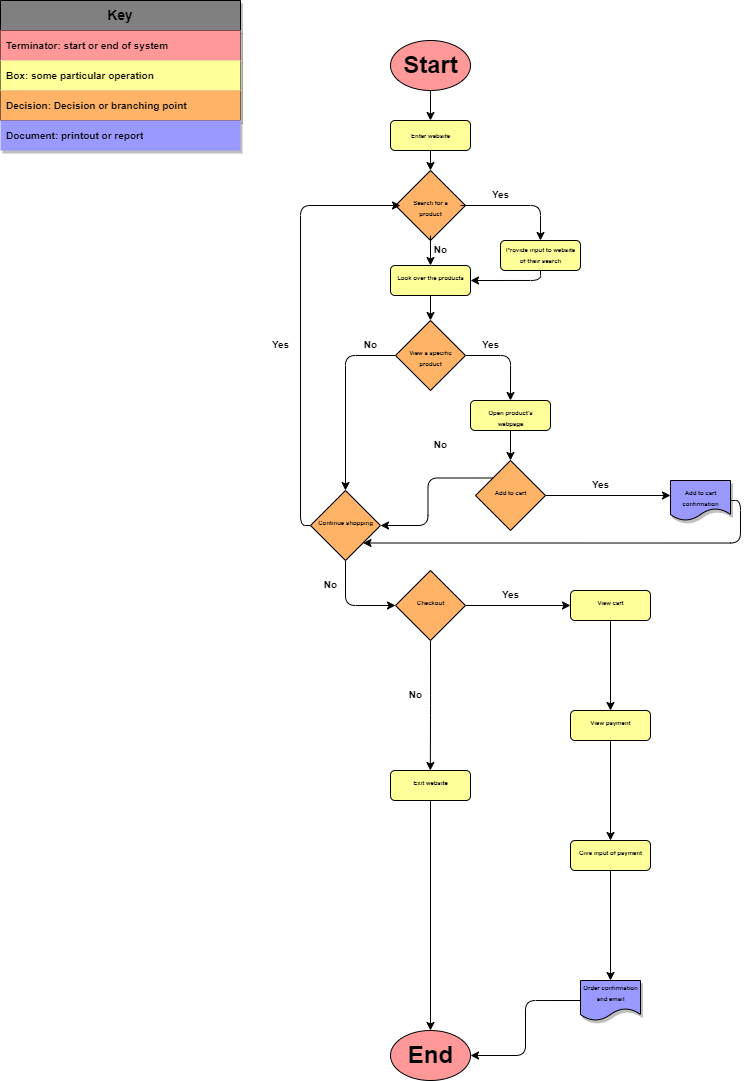

The diagram above was exported from draw.io. Its source (the exported page's mxGraphModel, read from the mxfile embedded in the PNG):
<mxGraphModel dx="839" dy="537" grid="0" gridSize="10" guides="1" tooltips="1" connect="1" arrows="1" fold="1" page="1" pageScale="1" pageWidth="850" pageHeight="1100" background="#ffffff" math="0" shadow="0">
  <root>
    <mxCell id="0" />
    <mxCell id="1" parent="0" />
    <mxCell id="11" style="edgeStyle=orthogonalEdgeStyle;html=1;exitX=0.5;exitY=1;exitDx=0;exitDy=0;entryX=0.5;entryY=0;entryDx=0;entryDy=0;fontSize=18;fontColor=#000000;strokeColor=#000000;" edge="1" parent="1" source="2" target="9">
      <mxGeometry relative="1" as="geometry" />
    </mxCell>
    <mxCell id="2" value="" style="ellipse;whiteSpace=wrap;html=1;fillColor=#FF9999;" vertex="1" parent="1">
      <mxGeometry x="390" y="40" width="80" height="50" as="geometry" />
    </mxCell>
    <mxCell id="7" value="Start" style="text;html=1;fontSize=24;fontStyle=1;verticalAlign=middle;align=center;fontColor=#000000;" vertex="1" parent="1">
      <mxGeometry x="380" y="45" width="100" height="40" as="geometry" />
    </mxCell>
    <mxCell id="9" value="" style="rounded=1;whiteSpace=wrap;html=1;fontColor=#000000;fillColor=#FFFF99;" vertex="1" parent="1">
      <mxGeometry x="390" y="120" width="80" height="30" as="geometry" />
    </mxCell>
    <mxCell id="15" style="edgeStyle=orthogonalEdgeStyle;html=1;exitX=0.5;exitY=1;exitDx=0;exitDy=0;entryX=0.5;entryY=0;entryDx=0;entryDy=0;fontSize=6;fontColor=#000000;strokeColor=#000000;" edge="1" parent="1" source="10" target="12">
      <mxGeometry relative="1" as="geometry" />
    </mxCell>
    <mxCell id="10" value="&lt;font style=&quot;font-size: 6px;&quot;&gt;Enter website&lt;/font&gt;" style="text;html=1;fontSize=24;fontStyle=1;verticalAlign=middle;align=center;fontColor=#000000;" vertex="1" parent="1">
      <mxGeometry x="380" y="110" width="100" height="40" as="geometry" />
    </mxCell>
    <mxCell id="12" value="" style="rhombus;whiteSpace=wrap;html=1;fontSize=18;fontColor=#000000;fillColor=#FFB366;" vertex="1" parent="1">
      <mxGeometry x="395" y="170" width="70" height="70" as="geometry" />
    </mxCell>
    <mxCell id="30" style="edgeStyle=orthogonalEdgeStyle;html=1;exitX=0.5;exitY=1;exitDx=0;exitDy=0;entryX=0.5;entryY=0;entryDx=0;entryDy=0;strokeColor=#000000;fontSize=9;fontColor=#000000;" edge="1" parent="1" source="13" target="19">
      <mxGeometry relative="1" as="geometry" />
    </mxCell>
    <mxCell id="45" style="edgeStyle=orthogonalEdgeStyle;html=1;exitX=1;exitY=0.5;exitDx=0;exitDy=0;entryX=0.5;entryY=0;entryDx=0;entryDy=0;strokeColor=#000000;fontSize=8;fontColor=#000000;" edge="1" parent="1" source="13" target="22">
      <mxGeometry relative="1" as="geometry" />
    </mxCell>
    <mxCell id="13" value="&lt;p style=&quot;line-height: 20%;&quot;&gt;&lt;font style=&quot;font-size: 6px;&quot;&gt;Search for a&lt;br&gt;product&lt;/font&gt;&lt;/p&gt;" style="text;html=1;fontSize=24;fontStyle=1;verticalAlign=middle;align=center;fontColor=#000000;" vertex="1" parent="1">
      <mxGeometry x="400" y="175" width="60" height="60" as="geometry" />
    </mxCell>
    <mxCell id="19" value="" style="rounded=1;whiteSpace=wrap;html=1;fontColor=#000000;fillColor=#FFFF99;" vertex="1" parent="1">
      <mxGeometry x="390" y="265" width="80" height="30" as="geometry" />
    </mxCell>
    <mxCell id="44" style="edgeStyle=orthogonalEdgeStyle;html=1;exitX=0.5;exitY=1;exitDx=0;exitDy=0;entryX=1;entryY=0.5;entryDx=0;entryDy=0;strokeColor=#000000;fontSize=8;fontColor=#000000;" edge="1" parent="1" source="22" target="19">
      <mxGeometry relative="1" as="geometry" />
    </mxCell>
    <mxCell id="22" value="" style="rounded=1;whiteSpace=wrap;html=1;fontColor=#000000;fillColor=#FFFF99;" vertex="1" parent="1">
      <mxGeometry x="500" y="240" width="80" height="30" as="geometry" />
    </mxCell>
    <mxCell id="26" value="&lt;p style=&quot;line-height: 20%;&quot;&gt;&lt;font style=&quot;&quot;&gt;&lt;font style=&quot;font-size: 6px;&quot;&gt;Provide input to website&lt;br&gt;of their search&lt;br&gt;&lt;/font&gt;&lt;br&gt;&lt;/font&gt;&lt;/p&gt;" style="text;html=1;fontSize=24;fontStyle=1;verticalAlign=middle;align=center;fontColor=#000000;" vertex="1" parent="1">
      <mxGeometry x="490" y="235" width="100" height="40" as="geometry" />
    </mxCell>
    <mxCell id="39" style="edgeStyle=orthogonalEdgeStyle;html=1;exitX=0.5;exitY=1;exitDx=0;exitDy=0;strokeColor=#000000;fontSize=9;fontColor=#000000;" edge="1" parent="1" source="29" target="37">
      <mxGeometry relative="1" as="geometry" />
    </mxCell>
    <mxCell id="29" value="&lt;p style=&quot;line-height: 20%;&quot;&gt;&lt;font style=&quot;font-size: 6px;&quot;&gt;Look over the products&lt;/font&gt;&lt;/p&gt;" style="text;html=1;fontSize=24;fontStyle=1;verticalAlign=middle;align=center;fontColor=#000000;" vertex="1" parent="1">
      <mxGeometry x="380" y="255" width="100" height="40" as="geometry" />
    </mxCell>
    <mxCell id="31" value="&lt;font style=&quot;font-size: 10px;&quot;&gt;Yes&lt;/font&gt;" style="text;html=1;fontSize=24;fontStyle=1;verticalAlign=middle;align=center;fontColor=#000000;" vertex="1" parent="1">
      <mxGeometry x="450" y="170" width="100" height="40" as="geometry" />
    </mxCell>
    <mxCell id="34" value="&lt;font style=&quot;font-size: 10px;&quot;&gt;No&lt;/font&gt;" style="text;html=1;fontSize=24;fontStyle=1;verticalAlign=middle;align=center;fontColor=#000000;" vertex="1" parent="1">
      <mxGeometry x="390" y="225" width="100" height="40" as="geometry" />
    </mxCell>
    <mxCell id="50" style="edgeStyle=orthogonalEdgeStyle;html=1;exitX=1;exitY=0.5;exitDx=0;exitDy=0;entryX=0.5;entryY=0;entryDx=0;entryDy=0;strokeColor=#000000;fontSize=8;fontColor=#000000;" edge="1" parent="1" source="37" target="49">
      <mxGeometry relative="1" as="geometry" />
    </mxCell>
    <mxCell id="51" style="edgeStyle=orthogonalEdgeStyle;html=1;exitX=0;exitY=0.5;exitDx=0;exitDy=0;entryX=0.5;entryY=0;entryDx=0;entryDy=0;strokeColor=#000000;fontSize=8;fontColor=#000000;" edge="1" parent="1" source="37" target="48">
      <mxGeometry relative="1" as="geometry" />
    </mxCell>
    <mxCell id="37" value="" style="rhombus;whiteSpace=wrap;html=1;fontSize=18;fontColor=#000000;fillColor=#FFB366;" vertex="1" parent="1">
      <mxGeometry x="395" y="320" width="70" height="70" as="geometry" />
    </mxCell>
    <mxCell id="40" value="&lt;p style=&quot;line-height: 20%;&quot;&gt;&lt;font style=&quot;font-size: 6px;&quot;&gt;View a specific &lt;br&gt;product&lt;/font&gt;&lt;/p&gt;" style="text;html=1;fontSize=24;fontStyle=1;verticalAlign=middle;align=center;fontColor=#000000;" vertex="1" parent="1">
      <mxGeometry x="380" y="335" width="100" height="40" as="geometry" />
    </mxCell>
    <mxCell id="58" style="edgeStyle=orthogonalEdgeStyle;html=1;exitX=0;exitY=0.5;exitDx=0;exitDy=0;entryX=0;entryY=0.5;entryDx=0;entryDy=0;strokeColor=#000000;fontSize=8;fontColor=#000000;" edge="1" parent="1" source="48" target="13">
      <mxGeometry relative="1" as="geometry" />
    </mxCell>
    <mxCell id="76" style="edgeStyle=orthogonalEdgeStyle;html=1;exitX=0.5;exitY=1;exitDx=0;exitDy=0;entryX=0;entryY=0.5;entryDx=0;entryDy=0;strokeColor=#000000;fontSize=6;fontColor=#000000;" edge="1" parent="1" source="48" target="65">
      <mxGeometry relative="1" as="geometry" />
    </mxCell>
    <mxCell id="48" value="" style="rhombus;whiteSpace=wrap;html=1;fontSize=18;fontColor=#000000;fillColor=#FFB366;" vertex="1" parent="1">
      <mxGeometry x="310" y="490" width="70" height="70" as="geometry" />
    </mxCell>
    <mxCell id="55" style="edgeStyle=orthogonalEdgeStyle;html=1;exitX=0.5;exitY=1;exitDx=0;exitDy=0;entryX=0.5;entryY=0;entryDx=0;entryDy=0;strokeColor=#000000;fontSize=8;fontColor=#000000;" edge="1" parent="1" source="49" target="54">
      <mxGeometry relative="1" as="geometry" />
    </mxCell>
    <mxCell id="49" value="" style="rounded=1;whiteSpace=wrap;html=1;fontColor=#000000;fillColor=#FFFF99;" vertex="1" parent="1">
      <mxGeometry x="470" y="400" width="80" height="30" as="geometry" />
    </mxCell>
    <mxCell id="52" value="&lt;font style=&quot;font-size: 10px;&quot;&gt;Yes&lt;/font&gt;" style="text;html=1;fontSize=24;fontStyle=1;verticalAlign=middle;align=center;fontColor=#000000;" vertex="1" parent="1">
      <mxGeometry x="440" y="320" width="100" height="40" as="geometry" />
    </mxCell>
    <mxCell id="53" value="&lt;font style=&quot;font-size: 10px;&quot;&gt;No&lt;/font&gt;" style="text;html=1;fontSize=24;fontStyle=1;verticalAlign=middle;align=center;fontColor=#000000;" vertex="1" parent="1">
      <mxGeometry x="320" y="320" width="100" height="40" as="geometry" />
    </mxCell>
    <mxCell id="60" style="edgeStyle=orthogonalEdgeStyle;html=1;exitX=0;exitY=0;exitDx=0;exitDy=0;strokeColor=#000000;fontSize=8;fontColor=#000000;" edge="1" parent="1" source="54" target="48">
      <mxGeometry relative="1" as="geometry">
        <mxPoint x="420" y="520" as="targetPoint" />
      </mxGeometry>
    </mxCell>
    <mxCell id="62" style="edgeStyle=orthogonalEdgeStyle;html=1;exitX=1;exitY=0.5;exitDx=0;exitDy=0;strokeColor=#000000;fontSize=8;fontColor=#000000;" edge="1" parent="1" source="54">
      <mxGeometry relative="1" as="geometry">
        <mxPoint x="670" y="495" as="targetPoint" />
      </mxGeometry>
    </mxCell>
    <mxCell id="54" value="" style="rhombus;whiteSpace=wrap;html=1;fontSize=18;fontColor=#000000;fillColor=#FFB366;" vertex="1" parent="1">
      <mxGeometry x="475" y="460" width="70" height="70" as="geometry" />
    </mxCell>
    <mxCell id="56" value="&lt;p style=&quot;line-height: 20%;&quot;&gt;&lt;font style=&quot;font-size: 6px;&quot;&gt;Open product's&lt;br&gt;webpage&lt;/font&gt;&lt;/p&gt;" style="text;html=1;fontSize=24;fontStyle=1;verticalAlign=middle;align=center;fontColor=#000000;" vertex="1" parent="1">
      <mxGeometry x="460" y="395" width="100" height="40" as="geometry" />
    </mxCell>
    <mxCell id="57" value="&lt;p style=&quot;line-height: 20%;&quot;&gt;&lt;span style=&quot;font-size: 6px;&quot;&gt;Continue shopping&lt;/span&gt;&lt;/p&gt;" style="text;html=1;fontSize=24;fontStyle=1;verticalAlign=middle;align=center;fontColor=#000000;" vertex="1" parent="1">
      <mxGeometry x="295" y="500" width="100" height="40" as="geometry" />
    </mxCell>
    <mxCell id="59" value="&lt;font style=&quot;font-size: 10px;&quot;&gt;Yes&lt;/font&gt;" style="text;html=1;fontSize=24;fontStyle=1;verticalAlign=middle;align=center;fontColor=#000000;" vertex="1" parent="1">
      <mxGeometry x="230" y="320" width="100" height="40" as="geometry" />
    </mxCell>
    <mxCell id="61" value="&lt;font style=&quot;font-size: 10px;&quot;&gt;No&lt;/font&gt;" style="text;html=1;fontSize=24;fontStyle=1;verticalAlign=middle;align=center;fontColor=#000000;" vertex="1" parent="1">
      <mxGeometry x="390" y="420" width="100" height="40" as="geometry" />
    </mxCell>
    <mxCell id="63" value="&lt;font style=&quot;font-size: 10px;&quot;&gt;Yes&lt;/font&gt;" style="text;html=1;fontSize=24;fontStyle=1;verticalAlign=middle;align=center;fontColor=#000000;" vertex="1" parent="1">
      <mxGeometry x="550" y="460" width="100" height="40" as="geometry" />
    </mxCell>
    <mxCell id="64" value="&lt;p style=&quot;line-height: 20%;&quot;&gt;&lt;span style=&quot;font-size: 6px;&quot;&gt;Add to cart&lt;/span&gt;&lt;/p&gt;" style="text;html=1;fontSize=24;fontStyle=1;verticalAlign=middle;align=center;fontColor=#000000;" vertex="1" parent="1">
      <mxGeometry x="460" y="470" width="100" height="40" as="geometry" />
    </mxCell>
    <mxCell id="78" style="edgeStyle=orthogonalEdgeStyle;html=1;exitX=0.5;exitY=1;exitDx=0;exitDy=0;strokeColor=#000000;fontSize=6;fontColor=#000000;" edge="1" parent="1" source="65">
      <mxGeometry relative="1" as="geometry">
        <mxPoint x="429.8571428571429" y="770" as="targetPoint" />
      </mxGeometry>
    </mxCell>
    <mxCell id="87" style="edgeStyle=orthogonalEdgeStyle;html=1;exitX=1;exitY=0.5;exitDx=0;exitDy=0;entryX=0;entryY=0.5;entryDx=0;entryDy=0;strokeColor=#000000;fontSize=6;fontColor=#000000;" edge="1" parent="1" source="65" target="86">
      <mxGeometry relative="1" as="geometry" />
    </mxCell>
    <mxCell id="65" value="" style="rhombus;whiteSpace=wrap;html=1;fontSize=18;fontColor=#000000;fillColor=#FFB366;" vertex="1" parent="1">
      <mxGeometry x="395" y="570" width="70" height="70" as="geometry" />
    </mxCell>
    <mxCell id="67" value="&lt;font style=&quot;font-size: 10px;&quot;&gt;No&lt;/font&gt;" style="text;html=1;fontSize=24;fontStyle=1;verticalAlign=middle;align=center;fontColor=#000000;" vertex="1" parent="1">
      <mxGeometry x="280" y="560" width="100" height="40" as="geometry" />
    </mxCell>
    <mxCell id="73" style="edgeStyle=orthogonalEdgeStyle;html=1;exitX=1;exitY=0.5;exitDx=0;exitDy=0;strokeColor=#000000;fontSize=6;fontColor=#000000;entryX=1;entryY=1;entryDx=0;entryDy=0;" edge="1" parent="1" source="70" target="48">
      <mxGeometry relative="1" as="geometry">
        <mxPoint x="380" y="590" as="targetPoint" />
      </mxGeometry>
    </mxCell>
    <mxCell id="70" value="" style="shape=document;whiteSpace=wrap;html=1;boundedLbl=1;shadow=1;fontSize=6;fontColor=#000000;fillColor=#9999FF;" vertex="1" parent="1">
      <mxGeometry x="670" y="480" width="60" height="40" as="geometry" />
    </mxCell>
    <mxCell id="72" value="&lt;p style=&quot;line-height: 20%;&quot;&gt;&lt;span style=&quot;font-size: 6px;&quot;&gt;Add to cart&lt;br&gt;confirmation&lt;/span&gt;&lt;/p&gt;" style="text;html=1;fontSize=24;fontStyle=1;verticalAlign=middle;align=center;fontColor=#000000;" vertex="1" parent="1">
      <mxGeometry x="650" y="475" width="100" height="40" as="geometry" />
    </mxCell>
    <mxCell id="77" value="&lt;p style=&quot;line-height: 80%;&quot;&gt;&lt;span style=&quot;font-size: 6px;&quot;&gt;Checkout&lt;/span&gt;&lt;/p&gt;" style="text;html=1;fontSize=24;fontStyle=1;verticalAlign=middle;align=center;fontColor=#000000;" vertex="1" parent="1">
      <mxGeometry x="380" y="580" width="100" height="40" as="geometry" />
    </mxCell>
    <mxCell id="79" value="&lt;font style=&quot;font-size: 10px;&quot;&gt;No&lt;/font&gt;" style="text;html=1;fontSize=24;fontStyle=1;verticalAlign=middle;align=center;fontColor=#000000;" vertex="1" parent="1">
      <mxGeometry x="365" y="670" width="100" height="40" as="geometry" />
    </mxCell>
    <mxCell id="80" value="" style="rounded=1;whiteSpace=wrap;html=1;fontColor=#000000;fillColor=#FFFF99;" vertex="1" parent="1">
      <mxGeometry x="390" y="770" width="80" height="30" as="geometry" />
    </mxCell>
    <mxCell id="82" style="edgeStyle=orthogonalEdgeStyle;html=1;exitX=0.5;exitY=1;exitDx=0;exitDy=0;strokeColor=#000000;fontSize=6;fontColor=#000000;entryX=0.5;entryY=0;entryDx=0;entryDy=0;" edge="1" parent="1" source="81" target="83">
      <mxGeometry relative="1" as="geometry">
        <mxPoint x="430" y="960" as="targetPoint" />
      </mxGeometry>
    </mxCell>
    <mxCell id="81" value="&lt;p style=&quot;line-height: 20%;&quot;&gt;&lt;span style=&quot;font-size: 6px;&quot;&gt;Exit website&lt;/span&gt;&lt;/p&gt;" style="text;html=1;fontSize=24;fontStyle=1;verticalAlign=middle;align=center;fontColor=#000000;" vertex="1" parent="1">
      <mxGeometry x="380" y="760" width="100" height="40" as="geometry" />
    </mxCell>
    <mxCell id="83" value="" style="ellipse;whiteSpace=wrap;html=1;fillColor=#FF9999;" vertex="1" parent="1">
      <mxGeometry x="390" y="1030" width="80" height="50" as="geometry" />
    </mxCell>
    <mxCell id="84" value="End" style="text;html=1;fontSize=24;fontStyle=1;verticalAlign=middle;align=center;fontColor=#000000;" vertex="1" parent="1">
      <mxGeometry x="380" y="1035" width="100" height="40" as="geometry" />
    </mxCell>
    <mxCell id="93" style="edgeStyle=orthogonalEdgeStyle;html=1;exitX=0.5;exitY=1;exitDx=0;exitDy=0;entryX=0.5;entryY=0;entryDx=0;entryDy=0;strokeColor=#000000;fontSize=6;fontColor=#000000;" edge="1" parent="1" source="86" target="90">
      <mxGeometry relative="1" as="geometry" />
    </mxCell>
    <mxCell id="86" value="" style="rounded=1;whiteSpace=wrap;html=1;fontColor=#000000;fillColor=#FFFF99;" vertex="1" parent="1">
      <mxGeometry x="570" y="590" width="80" height="30" as="geometry" />
    </mxCell>
    <mxCell id="88" value="&lt;font style=&quot;font-size: 10px;&quot;&gt;Yes&lt;/font&gt;" style="text;html=1;fontSize=24;fontStyle=1;verticalAlign=middle;align=center;fontColor=#000000;" vertex="1" parent="1">
      <mxGeometry x="460" y="570" width="100" height="40" as="geometry" />
    </mxCell>
    <mxCell id="89" value="&lt;p style=&quot;line-height: 20%;&quot;&gt;&lt;span style=&quot;font-size: 6px;&quot;&gt;View cart&lt;/span&gt;&lt;/p&gt;" style="text;html=1;fontSize=24;fontStyle=1;verticalAlign=middle;align=center;fontColor=#000000;" vertex="1" parent="1">
      <mxGeometry x="560" y="580" width="100" height="40" as="geometry" />
    </mxCell>
    <mxCell id="95" style="edgeStyle=orthogonalEdgeStyle;html=1;exitX=0.5;exitY=1;exitDx=0;exitDy=0;entryX=0.5;entryY=0;entryDx=0;entryDy=0;strokeColor=#000000;fontSize=6;fontColor=#000000;" edge="1" parent="1" source="90" target="91">
      <mxGeometry relative="1" as="geometry" />
    </mxCell>
    <mxCell id="90" value="" style="rounded=1;whiteSpace=wrap;html=1;fontColor=#000000;fillColor=#FFFF99;" vertex="1" parent="1">
      <mxGeometry x="570" y="710" width="80" height="30" as="geometry" />
    </mxCell>
    <mxCell id="105" style="edgeStyle=orthogonalEdgeStyle;html=1;exitX=0.5;exitY=1;exitDx=0;exitDy=0;entryX=0.5;entryY=0;entryDx=0;entryDy=0;strokeColor=#000000;fontSize=6;fontColor=#000000;" edge="1" parent="1" source="91" target="100">
      <mxGeometry relative="1" as="geometry" />
    </mxCell>
    <mxCell id="91" value="" style="rounded=1;whiteSpace=wrap;html=1;fontColor=#000000;fillColor=#FFFF99;" vertex="1" parent="1">
      <mxGeometry x="570" y="840" width="80" height="30" as="geometry" />
    </mxCell>
    <mxCell id="94" value="&lt;p style=&quot;line-height: 20%;&quot;&gt;&lt;span style=&quot;font-size: 6px;&quot;&gt;View payment&lt;/span&gt;&lt;/p&gt;" style="text;html=1;fontSize=24;fontStyle=1;verticalAlign=middle;align=center;fontColor=#000000;" vertex="1" parent="1">
      <mxGeometry x="560" y="700" width="100" height="40" as="geometry" />
    </mxCell>
    <mxCell id="97" value="&lt;p style=&quot;line-height: 20%;&quot;&gt;&lt;span style=&quot;font-size: 6px;&quot;&gt;Give input of payment&lt;/span&gt;&lt;/p&gt;" style="text;html=1;fontSize=24;fontStyle=1;verticalAlign=middle;align=center;fontColor=#000000;" vertex="1" parent="1">
      <mxGeometry x="560" y="830" width="100" height="40" as="geometry" />
    </mxCell>
    <mxCell id="104" style="edgeStyle=orthogonalEdgeStyle;html=1;exitX=0;exitY=0.5;exitDx=0;exitDy=0;entryX=1;entryY=0.5;entryDx=0;entryDy=0;strokeColor=#000000;fontSize=6;fontColor=#000000;" edge="1" parent="1" source="100" target="83">
      <mxGeometry relative="1" as="geometry" />
    </mxCell>
    <mxCell id="100" value="" style="shape=document;whiteSpace=wrap;html=1;boundedLbl=1;shadow=1;fontSize=6;fontColor=#000000;fillColor=#9999FF;" vertex="1" parent="1">
      <mxGeometry x="580" y="980" width="60" height="40" as="geometry" />
    </mxCell>
    <mxCell id="106" value="&lt;p style=&quot;line-height: 20%;&quot;&gt;&lt;span style=&quot;font-size: 6px;&quot;&gt;Order confirmation&lt;br&gt;and email&lt;/span&gt;&lt;/p&gt;" style="text;html=1;fontSize=24;fontStyle=1;verticalAlign=middle;align=center;fontColor=#000000;" vertex="1" parent="1">
      <mxGeometry x="560" y="970" width="100" height="40" as="geometry" />
    </mxCell>
    <mxCell id="110" value="&lt;font style=&quot;font-size: 14px;&quot;&gt;&lt;b&gt;Key&lt;/b&gt;&lt;/font&gt;" style="swimlane;fontStyle=0;childLayout=stackLayout;horizontal=1;startSize=30;horizontalStack=0;resizeParent=1;resizeParentMax=0;resizeLast=0;collapsible=1;marginBottom=0;whiteSpace=wrap;html=1;shadow=1;fontSize=6;fontColor=#000000;fillColor=#808080;" vertex="1" parent="1">
      <mxGeometry width="240" height="120" as="geometry" />
    </mxCell>
    <mxCell id="111" value="&lt;span style=&quot;text-align: center;&quot;&gt;&lt;b&gt;&lt;font style=&quot;font-size: 10px;&quot;&gt;Terminator: start or end of system&lt;/font&gt;&lt;/b&gt;&lt;/span&gt;" style="text;strokeColor=none;fillColor=#FF9999;align=left;verticalAlign=middle;spacingLeft=4;spacingRight=4;overflow=hidden;points=[[0,0.5],[1,0.5]];portConstraint=eastwest;rotatable=0;whiteSpace=wrap;html=1;shadow=1;fontSize=6;fontColor=#000000;" vertex="1" parent="110">
      <mxGeometry y="30" width="240" height="30" as="geometry" />
    </mxCell>
    <mxCell id="112" value="&lt;font style=&quot;font-size: 10px;&quot;&gt;&lt;b&gt;Box: some particular operation&lt;/b&gt;&lt;/font&gt;" style="text;strokeColor=none;fillColor=#FFFF99;align=left;verticalAlign=middle;spacingLeft=4;spacingRight=4;overflow=hidden;points=[[0,0.5],[1,0.5]];portConstraint=eastwest;rotatable=0;whiteSpace=wrap;html=1;shadow=1;fontSize=6;fontColor=#000000;" vertex="1" parent="110">
      <mxGeometry y="60" width="240" height="30" as="geometry" />
    </mxCell>
    <mxCell id="113" value="&lt;font style=&quot;font-size: 10px;&quot;&gt;&lt;b&gt;Decision: Decision or branching point&lt;/b&gt;&lt;/font&gt;" style="text;strokeColor=none;fillColor=#FFB366;align=left;verticalAlign=middle;spacingLeft=4;spacingRight=4;overflow=hidden;points=[[0,0.5],[1,0.5]];portConstraint=eastwest;rotatable=0;whiteSpace=wrap;html=1;shadow=1;fontSize=6;fontColor=#000000;" vertex="1" parent="110">
      <mxGeometry y="90" width="240" height="30" as="geometry" />
    </mxCell>
    <mxCell id="115" value="&lt;font style=&quot;font-size: 10px;&quot;&gt;&lt;b&gt;Document: printout or report&lt;/b&gt;&lt;/font&gt;" style="text;strokeColor=none;fillColor=#9999FF;align=left;verticalAlign=middle;spacingLeft=4;spacingRight=4;overflow=hidden;points=[[0,0.5],[1,0.5]];portConstraint=eastwest;rotatable=0;whiteSpace=wrap;html=1;shadow=1;fontSize=6;fontColor=#000000;" vertex="1" parent="1">
      <mxGeometry y="120" width="240" height="30" as="geometry" />
    </mxCell>
  </root>
</mxGraphModel>